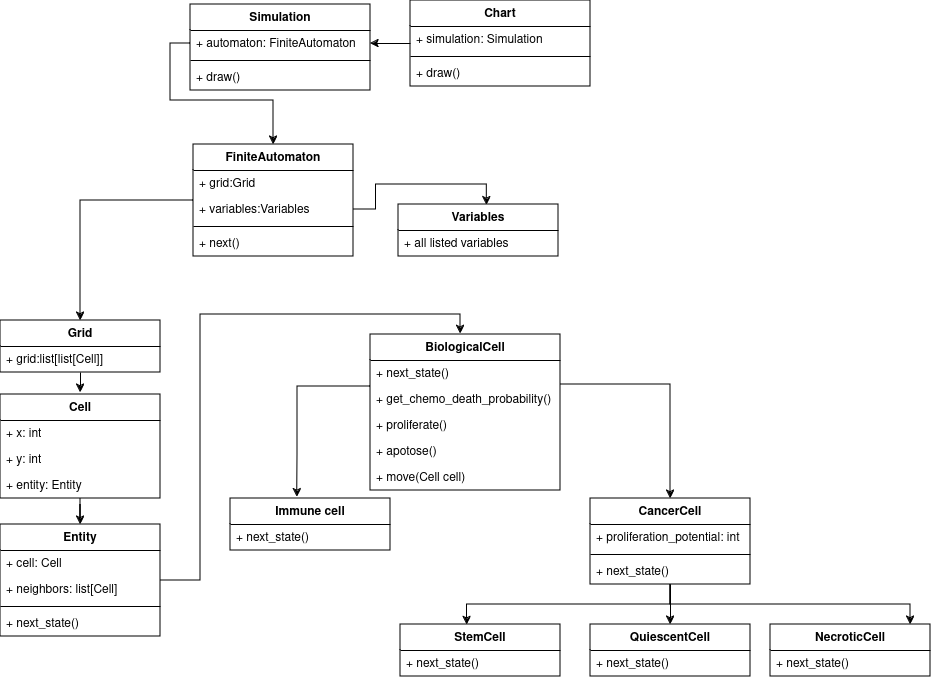

The diagram above was exported from draw.io. Its source (the exported page's mxGraphModel, read from the mxfile embedded in the PNG):
<mxGraphModel dx="988" dy="541" grid="1" gridSize="10" guides="1" tooltips="1" connect="1" arrows="1" fold="1" page="1" pageScale="1" pageWidth="850" pageHeight="1100" math="0" shadow="0">
  <root>
    <mxCell id="0" />
    <mxCell id="1" parent="0" />
    <mxCell id="Ntlr-jotCw2MFVc5QwiF-7" value="Grid" style="swimlane;fontStyle=1;align=center;verticalAlign=top;childLayout=stackLayout;horizontal=1;startSize=26;horizontalStack=0;resizeParent=1;resizeParentMax=0;resizeLast=0;collapsible=1;marginBottom=0;whiteSpace=wrap;html=1;" vertex="1" parent="1">
      <mxGeometry x="50" y="386" width="160" height="52" as="geometry" />
    </mxCell>
    <mxCell id="Ntlr-jotCw2MFVc5QwiF-8" value="+ grid:list[list[Cell]]" style="text;strokeColor=none;fillColor=none;align=left;verticalAlign=top;spacingLeft=4;spacingRight=4;overflow=hidden;rotatable=0;points=[[0,0.5],[1,0.5]];portConstraint=eastwest;whiteSpace=wrap;html=1;" vertex="1" parent="Ntlr-jotCw2MFVc5QwiF-7">
      <mxGeometry y="26" width="160" height="26" as="geometry" />
    </mxCell>
    <mxCell id="Ntlr-jotCw2MFVc5QwiF-46" style="edgeStyle=orthogonalEdgeStyle;rounded=0;orthogonalLoop=1;jettySize=auto;html=1;entryX=0.5;entryY=0;entryDx=0;entryDy=0;" edge="1" parent="1" source="Ntlr-jotCw2MFVc5QwiF-11" target="Ntlr-jotCw2MFVc5QwiF-19">
      <mxGeometry relative="1" as="geometry" />
    </mxCell>
    <mxCell id="Ntlr-jotCw2MFVc5QwiF-11" value="Cell" style="swimlane;fontStyle=1;align=center;verticalAlign=top;childLayout=stackLayout;horizontal=1;startSize=26;horizontalStack=0;resizeParent=1;resizeParentMax=0;resizeLast=0;collapsible=1;marginBottom=0;whiteSpace=wrap;html=1;" vertex="1" parent="1">
      <mxGeometry x="50" y="460" width="160" height="104" as="geometry" />
    </mxCell>
    <mxCell id="Ntlr-jotCw2MFVc5QwiF-12" value="+ x: int" style="text;strokeColor=none;fillColor=none;align=left;verticalAlign=top;spacingLeft=4;spacingRight=4;overflow=hidden;rotatable=0;points=[[0,0.5],[1,0.5]];portConstraint=eastwest;whiteSpace=wrap;html=1;" vertex="1" parent="Ntlr-jotCw2MFVc5QwiF-11">
      <mxGeometry y="26" width="160" height="26" as="geometry" />
    </mxCell>
    <mxCell id="Ntlr-jotCw2MFVc5QwiF-16" value="+ y: int" style="text;strokeColor=none;fillColor=none;align=left;verticalAlign=top;spacingLeft=4;spacingRight=4;overflow=hidden;rotatable=0;points=[[0,0.5],[1,0.5]];portConstraint=eastwest;whiteSpace=wrap;html=1;" vertex="1" parent="Ntlr-jotCw2MFVc5QwiF-11">
      <mxGeometry y="52" width="160" height="26" as="geometry" />
    </mxCell>
    <mxCell id="Ntlr-jotCw2MFVc5QwiF-18" value="+ entity: Entity" style="text;strokeColor=none;fillColor=none;align=left;verticalAlign=top;spacingLeft=4;spacingRight=4;overflow=hidden;rotatable=0;points=[[0,0.5],[1,0.5]];portConstraint=eastwest;whiteSpace=wrap;html=1;" vertex="1" parent="Ntlr-jotCw2MFVc5QwiF-11">
      <mxGeometry y="78" width="160" height="26" as="geometry" />
    </mxCell>
    <mxCell id="Ntlr-jotCw2MFVc5QwiF-19" value="Entity" style="swimlane;fontStyle=1;align=center;verticalAlign=top;childLayout=stackLayout;horizontal=1;startSize=26;horizontalStack=0;resizeParent=1;resizeParentMax=0;resizeLast=0;collapsible=1;marginBottom=0;whiteSpace=wrap;html=1;" vertex="1" parent="1">
      <mxGeometry x="50" y="590" width="160" height="112" as="geometry" />
    </mxCell>
    <mxCell id="Ntlr-jotCw2MFVc5QwiF-20" value="&lt;div&gt;+ cell: Cell&lt;/div&gt;&lt;div&gt;&lt;br&gt;&lt;/div&gt;" style="text;strokeColor=none;fillColor=none;align=left;verticalAlign=top;spacingLeft=4;spacingRight=4;overflow=hidden;rotatable=0;points=[[0,0.5],[1,0.5]];portConstraint=eastwest;whiteSpace=wrap;html=1;" vertex="1" parent="Ntlr-jotCw2MFVc5QwiF-19">
      <mxGeometry y="26" width="160" height="26" as="geometry" />
    </mxCell>
    <mxCell id="Ntlr-jotCw2MFVc5QwiF-23" value="+ neighbors: list[Cell]" style="text;strokeColor=none;fillColor=none;align=left;verticalAlign=top;spacingLeft=4;spacingRight=4;overflow=hidden;rotatable=0;points=[[0,0.5],[1,0.5]];portConstraint=eastwest;whiteSpace=wrap;html=1;" vertex="1" parent="Ntlr-jotCw2MFVc5QwiF-19">
      <mxGeometry y="52" width="160" height="26" as="geometry" />
    </mxCell>
    <mxCell id="Ntlr-jotCw2MFVc5QwiF-21" value="" style="line;strokeWidth=1;fillColor=none;align=left;verticalAlign=middle;spacingTop=-1;spacingLeft=3;spacingRight=3;rotatable=0;labelPosition=right;points=[];portConstraint=eastwest;strokeColor=inherit;" vertex="1" parent="Ntlr-jotCw2MFVc5QwiF-19">
      <mxGeometry y="78" width="160" height="8" as="geometry" />
    </mxCell>
    <mxCell id="Ntlr-jotCw2MFVc5QwiF-22" value="+ next_state()" style="text;strokeColor=none;fillColor=none;align=left;verticalAlign=top;spacingLeft=4;spacingRight=4;overflow=hidden;rotatable=0;points=[[0,0.5],[1,0.5]];portConstraint=eastwest;whiteSpace=wrap;html=1;" vertex="1" parent="Ntlr-jotCw2MFVc5QwiF-19">
      <mxGeometry y="86" width="160" height="26" as="geometry" />
    </mxCell>
    <mxCell id="Ntlr-jotCw2MFVc5QwiF-48" style="edgeStyle=orthogonalEdgeStyle;rounded=0;orthogonalLoop=1;jettySize=auto;html=1;" edge="1" parent="1" source="Ntlr-jotCw2MFVc5QwiF-25" target="Ntlr-jotCw2MFVc5QwiF-33">
      <mxGeometry relative="1" as="geometry">
        <Array as="points">
          <mxPoint x="720" y="450" />
        </Array>
      </mxGeometry>
    </mxCell>
    <mxCell id="Ntlr-jotCw2MFVc5QwiF-25" value="BiologicalCell" style="swimlane;fontStyle=1;align=center;verticalAlign=top;childLayout=stackLayout;horizontal=1;startSize=26;horizontalStack=0;resizeParent=1;resizeParentMax=0;resizeLast=0;collapsible=1;marginBottom=0;whiteSpace=wrap;html=1;" vertex="1" parent="1">
      <mxGeometry x="420" y="400" width="190" height="156" as="geometry" />
    </mxCell>
    <mxCell id="Ntlr-jotCw2MFVc5QwiF-50" value="+ next_state()" style="text;strokeColor=none;fillColor=none;align=left;verticalAlign=top;spacingLeft=4;spacingRight=4;overflow=hidden;rotatable=0;points=[[0,0.5],[1,0.5]];portConstraint=eastwest;whiteSpace=wrap;html=1;" vertex="1" parent="Ntlr-jotCw2MFVc5QwiF-25">
      <mxGeometry y="26" width="190" height="26" as="geometry" />
    </mxCell>
    <mxCell id="Ntlr-jotCw2MFVc5QwiF-53" value="+ get_chemo_death_probability()" style="text;strokeColor=none;fillColor=none;align=left;verticalAlign=top;spacingLeft=4;spacingRight=4;overflow=hidden;rotatable=0;points=[[0,0.5],[1,0.5]];portConstraint=eastwest;whiteSpace=wrap;html=1;" vertex="1" parent="Ntlr-jotCw2MFVc5QwiF-25">
      <mxGeometry y="52" width="190" height="26" as="geometry" />
    </mxCell>
    <mxCell id="Ntlr-jotCw2MFVc5QwiF-28" value="+ proliferate() " style="text;strokeColor=none;fillColor=none;align=left;verticalAlign=top;spacingLeft=4;spacingRight=4;overflow=hidden;rotatable=0;points=[[0,0.5],[1,0.5]];portConstraint=eastwest;whiteSpace=wrap;html=1;" vertex="1" parent="Ntlr-jotCw2MFVc5QwiF-25">
      <mxGeometry y="78" width="190" height="26" as="geometry" />
    </mxCell>
    <mxCell id="Ntlr-jotCw2MFVc5QwiF-29" value="+ apotose() " style="text;strokeColor=none;fillColor=none;align=left;verticalAlign=top;spacingLeft=4;spacingRight=4;overflow=hidden;rotatable=0;points=[[0,0.5],[1,0.5]];portConstraint=eastwest;whiteSpace=wrap;html=1;" vertex="1" parent="Ntlr-jotCw2MFVc5QwiF-25">
      <mxGeometry y="104" width="190" height="26" as="geometry" />
    </mxCell>
    <mxCell id="Ntlr-jotCw2MFVc5QwiF-30" value="+ move(Cell cell)" style="text;strokeColor=none;fillColor=none;align=left;verticalAlign=top;spacingLeft=4;spacingRight=4;overflow=hidden;rotatable=0;points=[[0,0.5],[1,0.5]];portConstraint=eastwest;whiteSpace=wrap;html=1;" vertex="1" parent="Ntlr-jotCw2MFVc5QwiF-25">
      <mxGeometry y="130" width="190" height="26" as="geometry" />
    </mxCell>
    <mxCell id="Ntlr-jotCw2MFVc5QwiF-64" style="edgeStyle=orthogonalEdgeStyle;rounded=0;orthogonalLoop=1;jettySize=auto;html=1;" edge="1" parent="1" source="Ntlr-jotCw2MFVc5QwiF-33" target="Ntlr-jotCw2MFVc5QwiF-62">
      <mxGeometry relative="1" as="geometry" />
    </mxCell>
    <mxCell id="Ntlr-jotCw2MFVc5QwiF-67" style="edgeStyle=orthogonalEdgeStyle;rounded=0;orthogonalLoop=1;jettySize=auto;html=1;" edge="1" parent="1" source="Ntlr-jotCw2MFVc5QwiF-33" target="Ntlr-jotCw2MFVc5QwiF-65">
      <mxGeometry relative="1" as="geometry">
        <Array as="points">
          <mxPoint x="720" y="670" />
          <mxPoint x="960" y="670" />
        </Array>
      </mxGeometry>
    </mxCell>
    <mxCell id="Ntlr-jotCw2MFVc5QwiF-33" value="CancerCell" style="swimlane;fontStyle=1;align=center;verticalAlign=top;childLayout=stackLayout;horizontal=1;startSize=26;horizontalStack=0;resizeParent=1;resizeParentMax=0;resizeLast=0;collapsible=1;marginBottom=0;whiteSpace=wrap;html=1;" vertex="1" parent="1">
      <mxGeometry x="640" y="564" width="160" height="86" as="geometry" />
    </mxCell>
    <mxCell id="Ntlr-jotCw2MFVc5QwiF-34" value="+ proliferation_potential: int" style="text;strokeColor=none;fillColor=none;align=left;verticalAlign=top;spacingLeft=4;spacingRight=4;overflow=hidden;rotatable=0;points=[[0,0.5],[1,0.5]];portConstraint=eastwest;whiteSpace=wrap;html=1;" vertex="1" parent="Ntlr-jotCw2MFVc5QwiF-33">
      <mxGeometry y="26" width="160" height="26" as="geometry" />
    </mxCell>
    <mxCell id="Ntlr-jotCw2MFVc5QwiF-35" value="" style="line;strokeWidth=1;fillColor=none;align=left;verticalAlign=middle;spacingTop=-1;spacingLeft=3;spacingRight=3;rotatable=0;labelPosition=right;points=[];portConstraint=eastwest;strokeColor=inherit;" vertex="1" parent="Ntlr-jotCw2MFVc5QwiF-33">
      <mxGeometry y="52" width="160" height="8" as="geometry" />
    </mxCell>
    <mxCell id="Ntlr-jotCw2MFVc5QwiF-52" value="+ next_state()" style="text;strokeColor=none;fillColor=none;align=left;verticalAlign=top;spacingLeft=4;spacingRight=4;overflow=hidden;rotatable=0;points=[[0,0.5],[1,0.5]];portConstraint=eastwest;whiteSpace=wrap;html=1;" vertex="1" parent="Ntlr-jotCw2MFVc5QwiF-33">
      <mxGeometry y="60" width="160" height="26" as="geometry" />
    </mxCell>
    <mxCell id="Ntlr-jotCw2MFVc5QwiF-37" value="Immune cell" style="swimlane;fontStyle=1;align=center;verticalAlign=top;childLayout=stackLayout;horizontal=1;startSize=26;horizontalStack=0;resizeParent=1;resizeParentMax=0;resizeLast=0;collapsible=1;marginBottom=0;whiteSpace=wrap;html=1;" vertex="1" parent="1">
      <mxGeometry x="280" y="564" width="160" height="52" as="geometry" />
    </mxCell>
    <mxCell id="Ntlr-jotCw2MFVc5QwiF-51" value="+ next_state()" style="text;strokeColor=none;fillColor=none;align=left;verticalAlign=top;spacingLeft=4;spacingRight=4;overflow=hidden;rotatable=0;points=[[0,0.5],[1,0.5]];portConstraint=eastwest;whiteSpace=wrap;html=1;" vertex="1" parent="Ntlr-jotCw2MFVc5QwiF-37">
      <mxGeometry y="26" width="160" height="26" as="geometry" />
    </mxCell>
    <mxCell id="Ntlr-jotCw2MFVc5QwiF-45" style="edgeStyle=orthogonalEdgeStyle;rounded=0;orthogonalLoop=1;jettySize=auto;html=1;entryX=0.505;entryY=-0.026;entryDx=0;entryDy=0;entryPerimeter=0;" edge="1" parent="1" source="Ntlr-jotCw2MFVc5QwiF-7" target="Ntlr-jotCw2MFVc5QwiF-11">
      <mxGeometry relative="1" as="geometry" />
    </mxCell>
    <mxCell id="Ntlr-jotCw2MFVc5QwiF-47" style="edgeStyle=orthogonalEdgeStyle;rounded=0;orthogonalLoop=1;jettySize=auto;html=1;entryX=0.476;entryY=-0.003;entryDx=0;entryDy=0;entryPerimeter=0;" edge="1" parent="1" source="Ntlr-jotCw2MFVc5QwiF-19" target="Ntlr-jotCw2MFVc5QwiF-25">
      <mxGeometry relative="1" as="geometry">
        <Array as="points">
          <mxPoint x="250" y="646" />
          <mxPoint x="250" y="380" />
          <mxPoint x="510" y="380" />
          <mxPoint x="510" y="399" />
        </Array>
      </mxGeometry>
    </mxCell>
    <mxCell id="Ntlr-jotCw2MFVc5QwiF-49" style="edgeStyle=orthogonalEdgeStyle;rounded=0;orthogonalLoop=1;jettySize=auto;html=1;entryX=0.417;entryY=-0.025;entryDx=0;entryDy=0;entryPerimeter=0;" edge="1" parent="1" source="Ntlr-jotCw2MFVc5QwiF-25" target="Ntlr-jotCw2MFVc5QwiF-37">
      <mxGeometry relative="1" as="geometry">
        <Array as="points">
          <mxPoint x="347" y="452" />
          <mxPoint x="347" y="520" />
          <mxPoint x="347" y="520" />
        </Array>
      </mxGeometry>
    </mxCell>
    <mxCell id="Ntlr-jotCw2MFVc5QwiF-57" value="StemCell" style="swimlane;fontStyle=1;align=center;verticalAlign=top;childLayout=stackLayout;horizontal=1;startSize=26;horizontalStack=0;resizeParent=1;resizeParentMax=0;resizeLast=0;collapsible=1;marginBottom=0;whiteSpace=wrap;html=1;" vertex="1" parent="1">
      <mxGeometry x="450" y="690" width="160" height="52" as="geometry" />
    </mxCell>
    <mxCell id="Ntlr-jotCw2MFVc5QwiF-60" value="+ next_state()" style="text;strokeColor=none;fillColor=none;align=left;verticalAlign=top;spacingLeft=4;spacingRight=4;overflow=hidden;rotatable=0;points=[[0,0.5],[1,0.5]];portConstraint=eastwest;whiteSpace=wrap;html=1;" vertex="1" parent="Ntlr-jotCw2MFVc5QwiF-57">
      <mxGeometry y="26" width="160" height="26" as="geometry" />
    </mxCell>
    <mxCell id="Ntlr-jotCw2MFVc5QwiF-61" style="edgeStyle=orthogonalEdgeStyle;rounded=0;orthogonalLoop=1;jettySize=auto;html=1;entryX=0.416;entryY=0.009;entryDx=0;entryDy=0;entryPerimeter=0;" edge="1" parent="1" source="Ntlr-jotCw2MFVc5QwiF-33" target="Ntlr-jotCw2MFVc5QwiF-57">
      <mxGeometry relative="1" as="geometry">
        <Array as="points">
          <mxPoint x="720" y="670" />
          <mxPoint x="517" y="670" />
        </Array>
      </mxGeometry>
    </mxCell>
    <mxCell id="Ntlr-jotCw2MFVc5QwiF-62" value="QuiescentCell" style="swimlane;fontStyle=1;align=center;verticalAlign=top;childLayout=stackLayout;horizontal=1;startSize=26;horizontalStack=0;resizeParent=1;resizeParentMax=0;resizeLast=0;collapsible=1;marginBottom=0;whiteSpace=wrap;html=1;" vertex="1" parent="1">
      <mxGeometry x="640" y="690" width="160" height="52" as="geometry" />
    </mxCell>
    <mxCell id="Ntlr-jotCw2MFVc5QwiF-63" value="+ next_state()" style="text;strokeColor=none;fillColor=none;align=left;verticalAlign=top;spacingLeft=4;spacingRight=4;overflow=hidden;rotatable=0;points=[[0,0.5],[1,0.5]];portConstraint=eastwest;whiteSpace=wrap;html=1;" vertex="1" parent="Ntlr-jotCw2MFVc5QwiF-62">
      <mxGeometry y="26" width="160" height="26" as="geometry" />
    </mxCell>
    <mxCell id="Ntlr-jotCw2MFVc5QwiF-65" value="NecroticCell" style="swimlane;fontStyle=1;align=center;verticalAlign=top;childLayout=stackLayout;horizontal=1;startSize=26;horizontalStack=0;resizeParent=1;resizeParentMax=0;resizeLast=0;collapsible=1;marginBottom=0;whiteSpace=wrap;html=1;" vertex="1" parent="1">
      <mxGeometry x="820" y="690" width="160" height="52" as="geometry" />
    </mxCell>
    <mxCell id="Ntlr-jotCw2MFVc5QwiF-66" value="+ next_state()" style="text;strokeColor=none;fillColor=none;align=left;verticalAlign=top;spacingLeft=4;spacingRight=4;overflow=hidden;rotatable=0;points=[[0,0.5],[1,0.5]];portConstraint=eastwest;whiteSpace=wrap;html=1;" vertex="1" parent="Ntlr-jotCw2MFVc5QwiF-65">
      <mxGeometry y="26" width="160" height="26" as="geometry" />
    </mxCell>
    <mxCell id="Ntlr-jotCw2MFVc5QwiF-73" style="edgeStyle=orthogonalEdgeStyle;rounded=0;orthogonalLoop=1;jettySize=auto;html=1;" edge="1" parent="1" source="Ntlr-jotCw2MFVc5QwiF-68" target="Ntlr-jotCw2MFVc5QwiF-7">
      <mxGeometry relative="1" as="geometry" />
    </mxCell>
    <mxCell id="Ntlr-jotCw2MFVc5QwiF-68" value="FiniteAutomaton" style="swimlane;fontStyle=1;align=center;verticalAlign=top;childLayout=stackLayout;horizontal=1;startSize=26;horizontalStack=0;resizeParent=1;resizeParentMax=0;resizeLast=0;collapsible=1;marginBottom=0;whiteSpace=wrap;html=1;" vertex="1" parent="1">
      <mxGeometry x="243" y="210" width="160" height="112" as="geometry" />
    </mxCell>
    <mxCell id="Ntlr-jotCw2MFVc5QwiF-69" value="+ grid:Grid" style="text;strokeColor=none;fillColor=none;align=left;verticalAlign=top;spacingLeft=4;spacingRight=4;overflow=hidden;rotatable=0;points=[[0,0.5],[1,0.5]];portConstraint=eastwest;whiteSpace=wrap;html=1;" vertex="1" parent="Ntlr-jotCw2MFVc5QwiF-68">
      <mxGeometry y="26" width="160" height="26" as="geometry" />
    </mxCell>
    <mxCell id="Ntlr-jotCw2MFVc5QwiF-72" value="+ variables:Variables" style="text;strokeColor=none;fillColor=none;align=left;verticalAlign=top;spacingLeft=4;spacingRight=4;overflow=hidden;rotatable=0;points=[[0,0.5],[1,0.5]];portConstraint=eastwest;whiteSpace=wrap;html=1;" vertex="1" parent="Ntlr-jotCw2MFVc5QwiF-68">
      <mxGeometry y="52" width="160" height="26" as="geometry" />
    </mxCell>
    <mxCell id="Ntlr-jotCw2MFVc5QwiF-70" value="" style="line;strokeWidth=1;fillColor=none;align=left;verticalAlign=middle;spacingTop=-1;spacingLeft=3;spacingRight=3;rotatable=0;labelPosition=right;points=[];portConstraint=eastwest;strokeColor=inherit;" vertex="1" parent="Ntlr-jotCw2MFVc5QwiF-68">
      <mxGeometry y="78" width="160" height="8" as="geometry" />
    </mxCell>
    <mxCell id="Ntlr-jotCw2MFVc5QwiF-71" value="+ next()" style="text;strokeColor=none;fillColor=none;align=left;verticalAlign=top;spacingLeft=4;spacingRight=4;overflow=hidden;rotatable=0;points=[[0,0.5],[1,0.5]];portConstraint=eastwest;whiteSpace=wrap;html=1;" vertex="1" parent="Ntlr-jotCw2MFVc5QwiF-68">
      <mxGeometry y="86" width="160" height="26" as="geometry" />
    </mxCell>
    <mxCell id="Ntlr-jotCw2MFVc5QwiF-74" value="Variables" style="swimlane;fontStyle=1;align=center;verticalAlign=top;childLayout=stackLayout;horizontal=1;startSize=26;horizontalStack=0;resizeParent=1;resizeParentMax=0;resizeLast=0;collapsible=1;marginBottom=0;whiteSpace=wrap;html=1;" vertex="1" parent="1">
      <mxGeometry x="448" y="270" width="160" height="52" as="geometry" />
    </mxCell>
    <mxCell id="Ntlr-jotCw2MFVc5QwiF-75" value="+ all listed variables" style="text;strokeColor=none;fillColor=none;align=left;verticalAlign=top;spacingLeft=4;spacingRight=4;overflow=hidden;rotatable=0;points=[[0,0.5],[1,0.5]];portConstraint=eastwest;whiteSpace=wrap;html=1;" vertex="1" parent="Ntlr-jotCw2MFVc5QwiF-74">
      <mxGeometry y="26" width="160" height="26" as="geometry" />
    </mxCell>
    <mxCell id="Ntlr-jotCw2MFVc5QwiF-78" style="edgeStyle=orthogonalEdgeStyle;rounded=0;orthogonalLoop=1;jettySize=auto;html=1;entryX=0.552;entryY=0.01;entryDx=0;entryDy=0;entryPerimeter=0;" edge="1" parent="1" source="Ntlr-jotCw2MFVc5QwiF-72" target="Ntlr-jotCw2MFVc5QwiF-74">
      <mxGeometry relative="1" as="geometry" />
    </mxCell>
    <mxCell id="Ntlr-jotCw2MFVc5QwiF-79" value="Simulation" style="swimlane;fontStyle=1;align=center;verticalAlign=top;childLayout=stackLayout;horizontal=1;startSize=26;horizontalStack=0;resizeParent=1;resizeParentMax=0;resizeLast=0;collapsible=1;marginBottom=0;whiteSpace=wrap;html=1;" vertex="1" parent="1">
      <mxGeometry x="240" y="70" width="180" height="86" as="geometry" />
    </mxCell>
    <mxCell id="Ntlr-jotCw2MFVc5QwiF-80" value="+ automaton: FiniteAutomaton" style="text;strokeColor=none;fillColor=none;align=left;verticalAlign=top;spacingLeft=4;spacingRight=4;overflow=hidden;rotatable=0;points=[[0,0.5],[1,0.5]];portConstraint=eastwest;whiteSpace=wrap;html=1;" vertex="1" parent="Ntlr-jotCw2MFVc5QwiF-79">
      <mxGeometry y="26" width="180" height="26" as="geometry" />
    </mxCell>
    <mxCell id="Ntlr-jotCw2MFVc5QwiF-81" value="" style="line;strokeWidth=1;fillColor=none;align=left;verticalAlign=middle;spacingTop=-1;spacingLeft=3;spacingRight=3;rotatable=0;labelPosition=right;points=[];portConstraint=eastwest;strokeColor=inherit;" vertex="1" parent="Ntlr-jotCw2MFVc5QwiF-79">
      <mxGeometry y="52" width="180" height="8" as="geometry" />
    </mxCell>
    <mxCell id="Ntlr-jotCw2MFVc5QwiF-82" value="+ draw()" style="text;strokeColor=none;fillColor=none;align=left;verticalAlign=top;spacingLeft=4;spacingRight=4;overflow=hidden;rotatable=0;points=[[0,0.5],[1,0.5]];portConstraint=eastwest;whiteSpace=wrap;html=1;" vertex="1" parent="Ntlr-jotCw2MFVc5QwiF-79">
      <mxGeometry y="60" width="180" height="26" as="geometry" />
    </mxCell>
    <mxCell id="Ntlr-jotCw2MFVc5QwiF-83" style="edgeStyle=orthogonalEdgeStyle;rounded=0;orthogonalLoop=1;jettySize=auto;html=1;" edge="1" parent="1" source="Ntlr-jotCw2MFVc5QwiF-80" target="Ntlr-jotCw2MFVc5QwiF-68">
      <mxGeometry relative="1" as="geometry" />
    </mxCell>
    <mxCell id="Ntlr-jotCw2MFVc5QwiF-88" style="edgeStyle=orthogonalEdgeStyle;rounded=0;orthogonalLoop=1;jettySize=auto;html=1;entryX=1;entryY=0.5;entryDx=0;entryDy=0;" edge="1" parent="1" source="Ntlr-jotCw2MFVc5QwiF-84" target="Ntlr-jotCw2MFVc5QwiF-80">
      <mxGeometry relative="1" as="geometry" />
    </mxCell>
    <mxCell id="Ntlr-jotCw2MFVc5QwiF-84" value="Chart" style="swimlane;fontStyle=1;align=center;verticalAlign=top;childLayout=stackLayout;horizontal=1;startSize=26;horizontalStack=0;resizeParent=1;resizeParentMax=0;resizeLast=0;collapsible=1;marginBottom=0;whiteSpace=wrap;html=1;" vertex="1" parent="1">
      <mxGeometry x="460" y="66" width="180" height="86" as="geometry" />
    </mxCell>
    <mxCell id="Ntlr-jotCw2MFVc5QwiF-85" value="+ simulation: Simulation" style="text;strokeColor=none;fillColor=none;align=left;verticalAlign=top;spacingLeft=4;spacingRight=4;overflow=hidden;rotatable=0;points=[[0,0.5],[1,0.5]];portConstraint=eastwest;whiteSpace=wrap;html=1;" vertex="1" parent="Ntlr-jotCw2MFVc5QwiF-84">
      <mxGeometry y="26" width="180" height="26" as="geometry" />
    </mxCell>
    <mxCell id="Ntlr-jotCw2MFVc5QwiF-86" value="" style="line;strokeWidth=1;fillColor=none;align=left;verticalAlign=middle;spacingTop=-1;spacingLeft=3;spacingRight=3;rotatable=0;labelPosition=right;points=[];portConstraint=eastwest;strokeColor=inherit;" vertex="1" parent="Ntlr-jotCw2MFVc5QwiF-84">
      <mxGeometry y="52" width="180" height="8" as="geometry" />
    </mxCell>
    <mxCell id="Ntlr-jotCw2MFVc5QwiF-87" value="+ draw() " style="text;strokeColor=none;fillColor=none;align=left;verticalAlign=top;spacingLeft=4;spacingRight=4;overflow=hidden;rotatable=0;points=[[0,0.5],[1,0.5]];portConstraint=eastwest;whiteSpace=wrap;html=1;" vertex="1" parent="Ntlr-jotCw2MFVc5QwiF-84">
      <mxGeometry y="60" width="180" height="26" as="geometry" />
    </mxCell>
  </root>
</mxGraphModel>